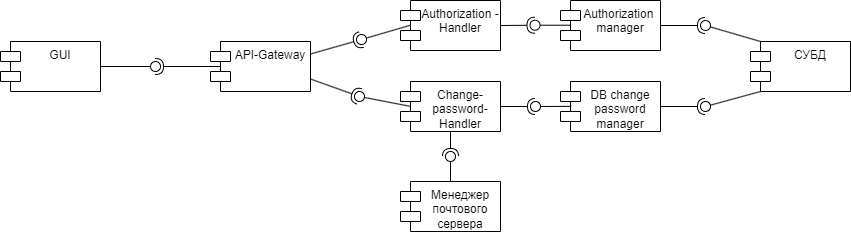

The diagram above was exported from draw.io. Its source (the exported page's mxGraphModel, read from the mxfile embedded in the PNG):
<mxGraphModel dx="1524" dy="867" grid="1" gridSize="10" guides="1" tooltips="1" connect="1" arrows="1" fold="1" page="1" pageScale="1" pageWidth="827" pageHeight="1169" math="0" shadow="0">
  <root>
    <mxCell id="0" />
    <mxCell id="1" parent="0" />
    <mxCell id="C9lhTE95io52mAebtXfu-1" value="GUI" style="shape=module;align=left;spacingLeft=20;align=center;verticalAlign=top;whiteSpace=wrap;html=1;" parent="1" vertex="1">
      <mxGeometry x="60" y="430" width="100" height="50" as="geometry" />
    </mxCell>
    <mxCell id="C9lhTE95io52mAebtXfu-2" value="" style="rounded=0;orthogonalLoop=1;jettySize=auto;html=1;endArrow=halfCircle;endFill=0;endSize=6;strokeWidth=1;sketch=0;" parent="1" target="C9lhTE95io52mAebtXfu-4" edge="1">
      <mxGeometry relative="1" as="geometry">
        <mxPoint x="280" y="455" as="sourcePoint" />
      </mxGeometry>
    </mxCell>
    <mxCell id="C9lhTE95io52mAebtXfu-3" value="" style="rounded=0;orthogonalLoop=1;jettySize=auto;html=1;endArrow=oval;endFill=0;sketch=0;sourcePerimeterSpacing=0;targetPerimeterSpacing=0;endSize=10;exitX=1;exitY=0.5;exitDx=0;exitDy=0;" parent="1" source="C9lhTE95io52mAebtXfu-1" target="C9lhTE95io52mAebtXfu-4" edge="1">
      <mxGeometry relative="1" as="geometry">
        <mxPoint x="480" y="440" as="sourcePoint" />
      </mxGeometry>
    </mxCell>
    <mxCell id="C9lhTE95io52mAebtXfu-4" value="" style="ellipse;whiteSpace=wrap;html=1;align=center;aspect=fixed;fillColor=none;strokeColor=none;resizable=0;perimeter=centerPerimeter;rotatable=0;allowArrows=0;points=[];outlineConnect=1;" parent="1" vertex="1">
      <mxGeometry x="210" y="450" width="10" height="10" as="geometry" />
    </mxCell>
    <mxCell id="C9lhTE95io52mAebtXfu-5" value="API-Gateway" style="shape=module;align=left;spacingLeft=20;align=center;verticalAlign=top;whiteSpace=wrap;html=1;" parent="1" vertex="1">
      <mxGeometry x="270" y="430" width="100" height="50" as="geometry" />
    </mxCell>
    <mxCell id="C9lhTE95io52mAebtXfu-9" value="Authorization -Handler" style="shape=module;align=left;spacingLeft=20;align=center;verticalAlign=top;whiteSpace=wrap;html=1;" parent="1" vertex="1">
      <mxGeometry x="460" y="389" width="100" height="50" as="geometry" />
    </mxCell>
    <mxCell id="C9lhTE95io52mAebtXfu-10" value="Change-password-Handler" style="shape=module;align=left;spacingLeft=20;align=center;verticalAlign=top;whiteSpace=wrap;html=1;" parent="1" vertex="1">
      <mxGeometry x="460" y="470" width="100" height="50" as="geometry" />
    </mxCell>
    <mxCell id="C9lhTE95io52mAebtXfu-25" value="" style="rounded=0;orthogonalLoop=1;jettySize=auto;html=1;endArrow=halfCircle;endFill=0;endSize=6;strokeWidth=1;sketch=0;exitX=1;exitY=0.25;exitDx=0;exitDy=0;" parent="1" source="C9lhTE95io52mAebtXfu-5" target="C9lhTE95io52mAebtXfu-27" edge="1">
      <mxGeometry relative="1" as="geometry">
        <mxPoint x="470" y="445" as="sourcePoint" />
      </mxGeometry>
    </mxCell>
    <mxCell id="C9lhTE95io52mAebtXfu-26" value="" style="rounded=0;orthogonalLoop=1;jettySize=auto;html=1;endArrow=oval;endFill=0;sketch=0;sourcePerimeterSpacing=0;targetPerimeterSpacing=0;endSize=10;exitX=0.099;exitY=0.495;exitDx=0;exitDy=0;exitPerimeter=0;" parent="1" source="C9lhTE95io52mAebtXfu-9" target="C9lhTE95io52mAebtXfu-27" edge="1">
      <mxGeometry relative="1" as="geometry">
        <mxPoint x="430" y="445" as="sourcePoint" />
      </mxGeometry>
    </mxCell>
    <mxCell id="C9lhTE95io52mAebtXfu-27" value="" style="ellipse;whiteSpace=wrap;html=1;align=center;aspect=fixed;fillColor=none;strokeColor=none;resizable=0;perimeter=centerPerimeter;rotatable=0;allowArrows=0;points=[];outlineConnect=1;" parent="1" vertex="1">
      <mxGeometry x="416" y="423" width="10" height="10" as="geometry" />
    </mxCell>
    <mxCell id="C9lhTE95io52mAebtXfu-28" value="" style="rounded=0;orthogonalLoop=1;jettySize=auto;html=1;endArrow=halfCircle;endFill=0;endSize=6;strokeWidth=1;sketch=0;exitX=1;exitY=0.75;exitDx=0;exitDy=0;" parent="1" source="C9lhTE95io52mAebtXfu-5" target="C9lhTE95io52mAebtXfu-30" edge="1">
      <mxGeometry relative="1" as="geometry">
        <mxPoint x="470" y="525" as="sourcePoint" />
      </mxGeometry>
    </mxCell>
    <mxCell id="C9lhTE95io52mAebtXfu-29" value="" style="rounded=0;orthogonalLoop=1;jettySize=auto;html=1;endArrow=oval;endFill=0;sketch=0;sourcePerimeterSpacing=0;targetPerimeterSpacing=0;endSize=10;exitX=0.098;exitY=0.497;exitDx=0;exitDy=0;exitPerimeter=0;" parent="1" source="C9lhTE95io52mAebtXfu-10" target="C9lhTE95io52mAebtXfu-30" edge="1">
      <mxGeometry relative="1" as="geometry">
        <mxPoint x="430" y="525" as="sourcePoint" />
      </mxGeometry>
    </mxCell>
    <mxCell id="C9lhTE95io52mAebtXfu-30" value="" style="ellipse;whiteSpace=wrap;html=1;align=center;aspect=fixed;fillColor=none;strokeColor=none;resizable=0;perimeter=centerPerimeter;rotatable=0;allowArrows=0;points=[];outlineConnect=1;" parent="1" vertex="1">
      <mxGeometry x="414" y="480" width="10" height="10" as="geometry" />
    </mxCell>
    <mxCell id="C9lhTE95io52mAebtXfu-34" value="Authorization&amp;nbsp;&lt;br&gt;manager" style="shape=module;align=left;spacingLeft=20;align=center;verticalAlign=top;whiteSpace=wrap;html=1;" parent="1" vertex="1">
      <mxGeometry x="620" y="389" width="100" height="50" as="geometry" />
    </mxCell>
    <mxCell id="C9lhTE95io52mAebtXfu-35" value="DB change password manager" style="shape=module;align=left;spacingLeft=20;align=center;verticalAlign=top;whiteSpace=wrap;html=1;" parent="1" vertex="1">
      <mxGeometry x="620" y="470" width="100" height="50" as="geometry" />
    </mxCell>
    <mxCell id="C9lhTE95io52mAebtXfu-36" value="СУБД" style="shape=module;align=left;spacingLeft=20;align=center;verticalAlign=top;whiteSpace=wrap;html=1;" parent="1" vertex="1">
      <mxGeometry x="810" y="430" width="100" height="50" as="geometry" />
    </mxCell>
    <mxCell id="C9lhTE95io52mAebtXfu-37" value="Менеджер почтового сервера" style="shape=module;align=left;spacingLeft=20;align=center;verticalAlign=top;whiteSpace=wrap;html=1;" parent="1" vertex="1">
      <mxGeometry x="460" y="570" width="100" height="50" as="geometry" />
    </mxCell>
    <mxCell id="C9lhTE95io52mAebtXfu-38" value="" style="rounded=0;orthogonalLoop=1;jettySize=auto;html=1;endArrow=halfCircle;endFill=0;endSize=6;strokeWidth=1;sketch=0;exitX=1;exitY=0.5;exitDx=0;exitDy=0;" parent="1" source="C9lhTE95io52mAebtXfu-10" target="C9lhTE95io52mAebtXfu-40" edge="1">
      <mxGeometry relative="1" as="geometry">
        <mxPoint x="520" y="485" as="sourcePoint" />
      </mxGeometry>
    </mxCell>
    <mxCell id="C9lhTE95io52mAebtXfu-39" value="" style="rounded=0;orthogonalLoop=1;jettySize=auto;html=1;endArrow=oval;endFill=0;sketch=0;sourcePerimeterSpacing=0;targetPerimeterSpacing=0;endSize=10;exitX=0.107;exitY=0.497;exitDx=0;exitDy=0;exitPerimeter=0;" parent="1" source="C9lhTE95io52mAebtXfu-35" target="C9lhTE95io52mAebtXfu-40" edge="1">
      <mxGeometry relative="1" as="geometry">
        <mxPoint x="480" y="485" as="sourcePoint" />
      </mxGeometry>
    </mxCell>
    <mxCell id="C9lhTE95io52mAebtXfu-40" value="" style="ellipse;whiteSpace=wrap;html=1;align=center;aspect=fixed;fillColor=none;strokeColor=none;resizable=0;perimeter=centerPerimeter;rotatable=0;allowArrows=0;points=[];outlineConnect=1;" parent="1" vertex="1">
      <mxGeometry x="590" y="490" width="10" height="10" as="geometry" />
    </mxCell>
    <mxCell id="C9lhTE95io52mAebtXfu-41" value="" style="rounded=0;orthogonalLoop=1;jettySize=auto;html=1;endArrow=halfCircle;endFill=0;endSize=6;strokeWidth=1;sketch=0;exitX=0.5;exitY=1;exitDx=0;exitDy=0;" parent="1" source="C9lhTE95io52mAebtXfu-10" target="C9lhTE95io52mAebtXfu-43" edge="1">
      <mxGeometry relative="1" as="geometry">
        <mxPoint x="530" y="620" as="sourcePoint" />
      </mxGeometry>
    </mxCell>
    <mxCell id="C9lhTE95io52mAebtXfu-42" value="" style="rounded=0;orthogonalLoop=1;jettySize=auto;html=1;endArrow=oval;endFill=0;sketch=0;sourcePerimeterSpacing=0;targetPerimeterSpacing=0;endSize=10;exitX=0.5;exitY=0;exitDx=0;exitDy=0;" parent="1" source="C9lhTE95io52mAebtXfu-37" target="C9lhTE95io52mAebtXfu-43" edge="1">
      <mxGeometry relative="1" as="geometry">
        <mxPoint x="670" y="685" as="sourcePoint" />
      </mxGeometry>
    </mxCell>
    <mxCell id="C9lhTE95io52mAebtXfu-43" value="" style="ellipse;whiteSpace=wrap;html=1;align=center;aspect=fixed;fillColor=none;strokeColor=none;resizable=0;perimeter=centerPerimeter;rotatable=0;allowArrows=0;points=[];outlineConnect=1;" parent="1" vertex="1">
      <mxGeometry x="505" y="540" width="10" height="10" as="geometry" />
    </mxCell>
    <mxCell id="C9lhTE95io52mAebtXfu-44" value="" style="rounded=0;orthogonalLoop=1;jettySize=auto;html=1;endArrow=halfCircle;endFill=0;endSize=6;strokeWidth=1;sketch=0;exitX=1;exitY=0.5;exitDx=0;exitDy=0;" parent="1" edge="1" source="C9lhTE95io52mAebtXfu-9">
      <mxGeometry relative="1" as="geometry">
        <mxPoint x="559.5" y="413.71" as="sourcePoint" />
        <mxPoint x="594.5" y="413.71" as="targetPoint" />
      </mxGeometry>
    </mxCell>
    <mxCell id="C9lhTE95io52mAebtXfu-45" value="" style="rounded=0;orthogonalLoop=1;jettySize=auto;html=1;endArrow=oval;endFill=0;sketch=0;sourcePerimeterSpacing=0;targetPerimeterSpacing=0;endSize=10;exitX=0.107;exitY=0.497;exitDx=0;exitDy=0;exitPerimeter=0;" parent="1" edge="1">
      <mxGeometry relative="1" as="geometry">
        <mxPoint x="630.5" y="413.71" as="sourcePoint" />
        <mxPoint x="594.5" y="413.71" as="targetPoint" />
      </mxGeometry>
    </mxCell>
    <mxCell id="C9lhTE95io52mAebtXfu-53" value="" style="rounded=0;orthogonalLoop=1;jettySize=auto;html=1;endArrow=halfCircle;endFill=0;endSize=6;strokeWidth=1;sketch=0;exitX=1;exitY=0.5;exitDx=0;exitDy=0;" parent="1" source="C9lhTE95io52mAebtXfu-34" target="C9lhTE95io52mAebtXfu-55" edge="1">
      <mxGeometry relative="1" as="geometry">
        <mxPoint x="560" y="475" as="sourcePoint" />
      </mxGeometry>
    </mxCell>
    <mxCell id="C9lhTE95io52mAebtXfu-54" value="" style="rounded=0;orthogonalLoop=1;jettySize=auto;html=1;endArrow=oval;endFill=0;sketch=0;sourcePerimeterSpacing=0;targetPerimeterSpacing=0;endSize=10;exitX=0;exitY=0;exitDx=10;exitDy=0;exitPerimeter=0;" parent="1" source="C9lhTE95io52mAebtXfu-36" target="C9lhTE95io52mAebtXfu-55" edge="1">
      <mxGeometry relative="1" as="geometry">
        <mxPoint x="520" y="475" as="sourcePoint" />
      </mxGeometry>
    </mxCell>
    <mxCell id="C9lhTE95io52mAebtXfu-55" value="" style="ellipse;whiteSpace=wrap;html=1;align=center;aspect=fixed;fillColor=none;strokeColor=none;resizable=0;perimeter=centerPerimeter;rotatable=0;allowArrows=0;points=[];outlineConnect=1;" parent="1" vertex="1">
      <mxGeometry x="760" y="409" width="10" height="10" as="geometry" />
    </mxCell>
    <mxCell id="C9lhTE95io52mAebtXfu-62" value="" style="rounded=0;orthogonalLoop=1;jettySize=auto;html=1;endArrow=halfCircle;endFill=0;endSize=6;strokeWidth=1;sketch=0;exitX=1;exitY=0.5;exitDx=0;exitDy=0;" parent="1" source="C9lhTE95io52mAebtXfu-35" target="C9lhTE95io52mAebtXfu-64" edge="1">
      <mxGeometry relative="1" as="geometry">
        <mxPoint x="790" y="485" as="sourcePoint" />
      </mxGeometry>
    </mxCell>
    <mxCell id="C9lhTE95io52mAebtXfu-63" value="" style="rounded=0;orthogonalLoop=1;jettySize=auto;html=1;endArrow=oval;endFill=0;sketch=0;sourcePerimeterSpacing=0;targetPerimeterSpacing=0;endSize=10;exitX=0;exitY=1;exitDx=10;exitDy=0;exitPerimeter=0;" parent="1" source="C9lhTE95io52mAebtXfu-36" target="C9lhTE95io52mAebtXfu-64" edge="1">
      <mxGeometry relative="1" as="geometry">
        <mxPoint x="750" y="485" as="sourcePoint" />
      </mxGeometry>
    </mxCell>
    <mxCell id="C9lhTE95io52mAebtXfu-64" value="" style="ellipse;whiteSpace=wrap;html=1;align=center;aspect=fixed;fillColor=none;strokeColor=none;resizable=0;perimeter=centerPerimeter;rotatable=0;allowArrows=0;points=[];outlineConnect=1;" parent="1" vertex="1">
      <mxGeometry x="760" y="490" width="10" height="10" as="geometry" />
    </mxCell>
  </root>
</mxGraphModel>